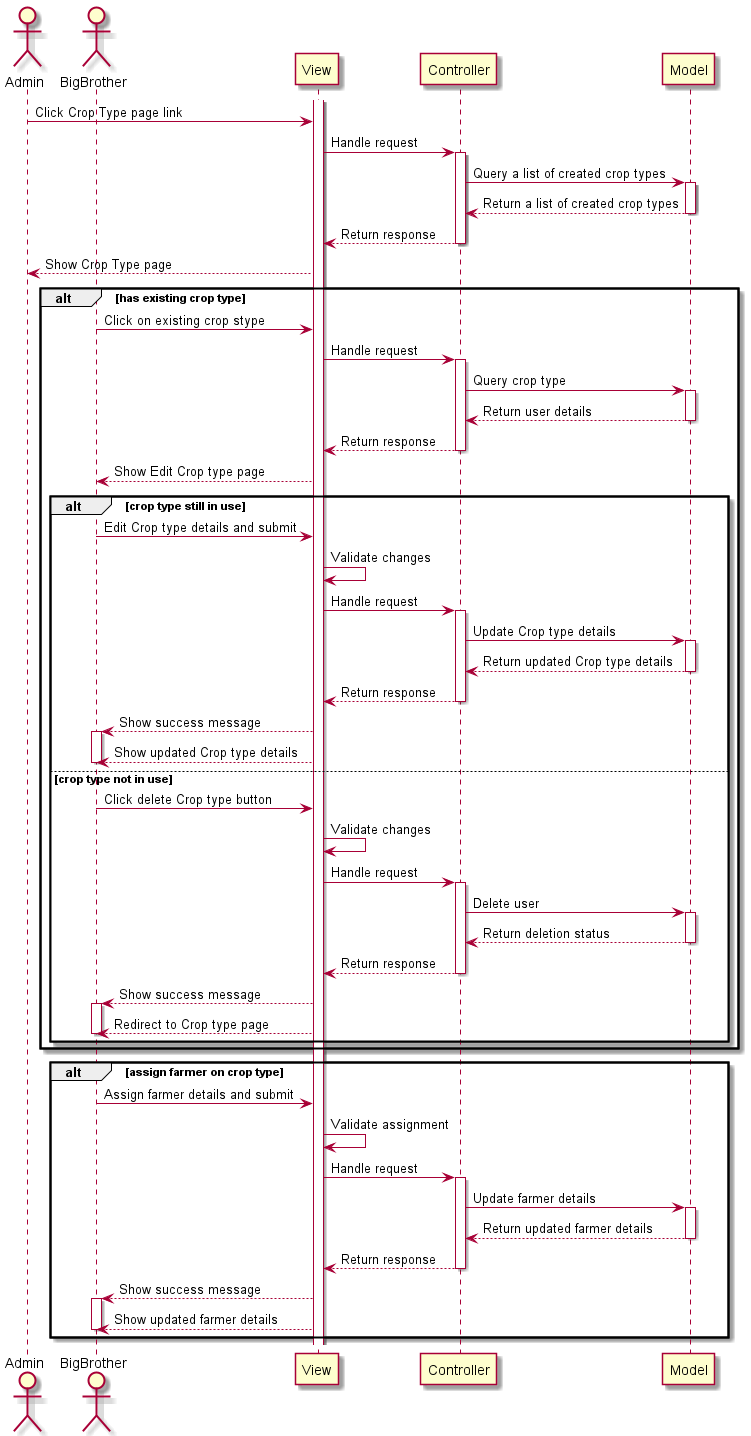

The diagram above was rendered by PlantUML. Its source (embedded in the PNG):
@startuml

actor Admin as admin
actor BigBrother as bigbrother
participant View as view
participant Controller as controller
participant Model as model

activate view

admin -> view : Click Crop Type page link

view -> controller : Handle request
activate controller

controller -> model : Query a list of created crop types
activate model
model --> controller : Return a list of created crop types
deactivate model
controller --> view : Return response
deactivate controller

view --> admin : Show Crop Type page

alt has existing crop type

    bigbrother -> view : Click on existing crop stype
    view -> controller : Handle request
    activate controller
    controller -> model : Query crop type
    activate model
    model --> controller : Return user details
    deactivate model
    controller --> view : Return response
    deactivate controller
    view --> bigbrother : Show Edit Crop type page
    alt crop type still in use
        bigbrother -> view : Edit Crop type details and submit
        view -> view : Validate changes
        view -> controller : Handle request
        activate controller
        controller -> model : Update Crop type details
        activate model
        model --> controller : Return updated Crop type details
        deactivate model
        controller --> view : Return response
        deactivate controller
        view --> bigbrother : Show success message
        activate bigbrother
        view --> bigbrother : Show updated Crop type details
        deactivate bigbrother
    else crop type not in use
        bigbrother -> view : Click delete Crop type button
        view -> view : Validate changes
        view -> controller : Handle request
        activate controller
        controller -> model : Delete user
        activate model
        model --> controller : Return deletion status
        deactivate model
        controller --> view : Return response
        deactivate controller
        view --> bigbrother : Show success message
        activate bigbrother
        view --> bigbrother : Redirect to Crop type page
        deactivate bigbrother
    end
end
alt assign farmer on crop type
    bigbrother -> view : Assign farmer details and submit
    view -> view : Validate assignment
    view -> controller : Handle request
    activate controller
    controller -> model : Update farmer details
    activate model
    model --> controller : Return updated farmer details
    deactivate model
    controller --> view : Return response
    deactivate controller
    view --> bigbrother : Show success message
    activate bigbrother
    view --> bigbrother : Show updated farmer details
    deactivate bigbrother
end
@enduml